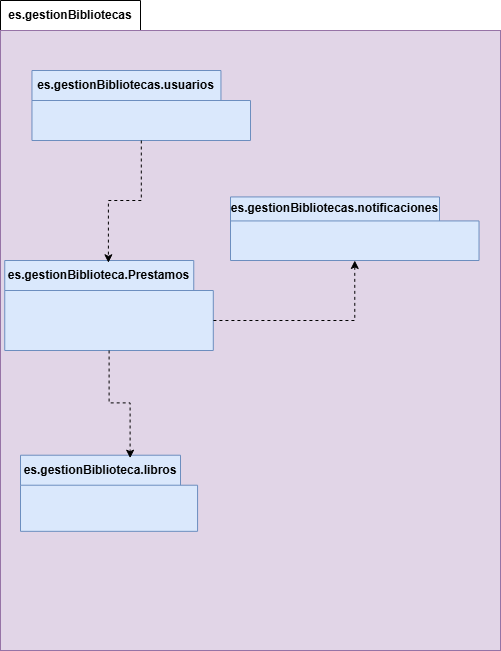

The diagram above was exported from draw.io. Its source (the exported page's mxGraphModel, read from the mxfile embedded in the PNG):
<mxGraphModel dx="476" dy="779" grid="1" gridSize="10" guides="1" tooltips="1" connect="1" arrows="1" fold="1" page="1" pageScale="1" pageWidth="827" pageHeight="1169" math="0" shadow="0">
  <root>
    <mxCell id="0" />
    <mxCell id="1" parent="0" />
    <mxCell id="U3gEcfwaRhj95F7T5zQG-1" value="es.gestionBibliotecas" style="shape=folder;fontStyle=1;tabWidth=140;tabHeight=30;tabPosition=left;html=1;boundedLbl=1;labelInHeader=1;container=1;collapsible=0;whiteSpace=wrap;" parent="1" vertex="1">
      <mxGeometry x="10" y="60" width="450" height="640" as="geometry" />
    </mxCell>
    <mxCell id="U3gEcfwaRhj95F7T5zQG-2" value="" style="html=1;strokeColor=#9673a6;resizeWidth=1;resizeHeight=1;fillColor=#e1d5e7;part=1;connectable=0;allowArrows=0;deletable=0;whiteSpace=wrap;" parent="U3gEcfwaRhj95F7T5zQG-1" vertex="1">
      <mxGeometry width="500" height="620" relative="1" as="geometry">
        <mxPoint y="30" as="offset" />
      </mxGeometry>
    </mxCell>
    <mxCell id="U3gEcfwaRhj95F7T5zQG-3" value="es.gestionBibliotecas.usuarios" style="shape=folder;fontStyle=1;tabWidth=189;tabHeight=30;tabPosition=left;html=1;boundedLbl=1;labelInHeader=1;container=1;collapsible=0;whiteSpace=wrap;fillColor=#dae8fc;strokeColor=#6c8ebf;" parent="U3gEcfwaRhj95F7T5zQG-1" vertex="1">
      <mxGeometry x="31.46" y="70" width="218.54" height="70" as="geometry" />
    </mxCell>
    <mxCell id="U3gEcfwaRhj95F7T5zQG-4" value="" style="html=1;strokeColor=none;resizeWidth=1;resizeHeight=1;fillColor=none;part=1;connectable=0;allowArrows=0;deletable=0;whiteSpace=wrap;" parent="U3gEcfwaRhj95F7T5zQG-3" vertex="1">
      <mxGeometry width="218.54" height="56.000000000000014" relative="1" as="geometry">
        <mxPoint y="30" as="offset" />
      </mxGeometry>
    </mxCell>
    <mxCell id="U3gEcfwaRhj95F7T5zQG-6" value="es.gestionBiblioteca.Prestamos" style="shape=folder;fontStyle=1;tabWidth=189;tabHeight=30;tabPosition=left;html=1;boundedLbl=1;labelInHeader=1;container=1;collapsible=0;whiteSpace=wrap;fillColor=#dae8fc;strokeColor=#6c8ebf;" parent="U3gEcfwaRhj95F7T5zQG-1" vertex="1">
      <mxGeometry x="4.260000000000002" y="260" width="208.54" height="90" as="geometry" />
    </mxCell>
    <mxCell id="U3gEcfwaRhj95F7T5zQG-7" value="" style="html=1;strokeColor=none;resizeWidth=1;resizeHeight=1;fillColor=none;part=1;connectable=0;allowArrows=0;deletable=0;whiteSpace=wrap;" parent="U3gEcfwaRhj95F7T5zQG-6" vertex="1">
      <mxGeometry width="208.54" height="72" relative="1" as="geometry">
        <mxPoint y="30" as="offset" />
      </mxGeometry>
    </mxCell>
    <mxCell id="U3gEcfwaRhj95F7T5zQG-8" value="es.gestionBiblioteca.libros" style="shape=folder;fontStyle=1;tabWidth=160;tabHeight=30;tabPosition=left;html=1;boundedLbl=1;labelInHeader=1;container=1;collapsible=0;whiteSpace=wrap;fillColor=#dae8fc;strokeColor=#6c8ebf;" parent="U3gEcfwaRhj95F7T5zQG-1" vertex="1">
      <mxGeometry x="20" y="454.71" width="177.07" height="76.13" as="geometry" />
    </mxCell>
    <mxCell id="U3gEcfwaRhj95F7T5zQG-9" value="" style="html=1;strokeColor=none;resizeWidth=1;resizeHeight=1;fillColor=none;part=1;connectable=0;allowArrows=0;deletable=0;whiteSpace=wrap;" parent="U3gEcfwaRhj95F7T5zQG-8" vertex="1">
      <mxGeometry width="177.07" height="60.904" relative="1" as="geometry">
        <mxPoint y="30" as="offset" />
      </mxGeometry>
    </mxCell>
    <mxCell id="U3gEcfwaRhj95F7T5zQG-10" value="es.gestionBibliotecas.notificaciones" style="shape=folder;fontStyle=1;tabWidth=209;tabHeight=24;tabPosition=left;html=1;boundedLbl=1;labelInHeader=1;container=1;collapsible=0;whiteSpace=wrap;fillColor=#dae8fc;strokeColor=#6c8ebf;" parent="U3gEcfwaRhj95F7T5zQG-1" vertex="1">
      <mxGeometry x="230" y="196.44" width="248.54" height="63.56" as="geometry" />
    </mxCell>
    <mxCell id="U3gEcfwaRhj95F7T5zQG-11" value="" style="html=1;strokeColor=none;resizeWidth=1;resizeHeight=1;fillColor=none;part=1;connectable=0;allowArrows=0;deletable=0;whiteSpace=wrap;" parent="U3gEcfwaRhj95F7T5zQG-10" vertex="1">
      <mxGeometry width="248.54000000000002" height="44.492000000000004" relative="1" as="geometry">
        <mxPoint y="30" as="offset" />
      </mxGeometry>
    </mxCell>
    <mxCell id="U3gEcfwaRhj95F7T5zQG-12" style="edgeStyle=orthogonalEdgeStyle;rounded=0;orthogonalLoop=1;jettySize=auto;html=1;entryX=0.497;entryY=0.025;entryDx=0;entryDy=0;entryPerimeter=0;dashed=1;" parent="U3gEcfwaRhj95F7T5zQG-1" source="U3gEcfwaRhj95F7T5zQG-3" target="U3gEcfwaRhj95F7T5zQG-6" edge="1">
      <mxGeometry relative="1" as="geometry" />
    </mxCell>
    <mxCell id="U3gEcfwaRhj95F7T5zQG-14" style="edgeStyle=orthogonalEdgeStyle;rounded=0;orthogonalLoop=1;jettySize=auto;html=1;entryX=0.619;entryY=0.039;entryDx=0;entryDy=0;entryPerimeter=0;dashed=1;" parent="U3gEcfwaRhj95F7T5zQG-1" source="U3gEcfwaRhj95F7T5zQG-6" target="U3gEcfwaRhj95F7T5zQG-8" edge="1">
      <mxGeometry relative="1" as="geometry" />
    </mxCell>
    <mxCell id="p2S7Dmm8sH_M86tgBEJg-5" style="edgeStyle=orthogonalEdgeStyle;rounded=0;orthogonalLoop=1;jettySize=auto;html=1;entryX=0;entryY=0;entryDx=208.54;entryDy=60;entryPerimeter=0;exitX=0.5;exitY=1;exitDx=0;exitDy=0;exitPerimeter=0;dashed=1;startArrow=classic;startFill=1;endArrow=none;endFill=0;" edge="1" parent="U3gEcfwaRhj95F7T5zQG-1" source="U3gEcfwaRhj95F7T5zQG-10" target="U3gEcfwaRhj95F7T5zQG-6">
      <mxGeometry relative="1" as="geometry" />
    </mxCell>
  </root>
</mxGraphModel>